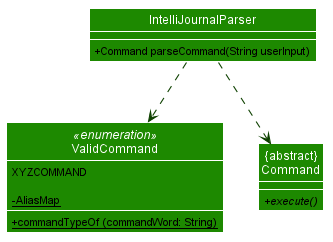

The diagram above was rendered by PlantUML. Its source (embedded in the PNG):
@startuml








skinparam BackgroundColor #FFFFFFF

skinparam Shadowing false

skinparam Class {
    FontColor #FFFFFF
    BorderThickness 1
    BorderColor #FFFFFF
    StereotypeFontColor #FFFFFF
    FontName Arial
}

skinparam Actor {
    BorderColor #000000
    Color #000000
    FontName Arial
}

skinparam Sequence {
    MessageAlign center
    BoxFontSize 15
    BoxPadding 0
    BoxFontColor #FFFFFF
    FontName Arial
}

skinparam Participant {
    FontColor #FFFFFFF
    Padding 20
}

skinparam MinClassWidth 50
skinparam ParticipantPadding 10
skinparam Shadowing false
skinparam DefaultTextAlignment center
skinparam packageStyle Rectangle

hide footbox
hide members
hide circle
skinparam arrowThickness 1.1
skinparam arrowColor #0E4100
skinparam classBackgroundColor #1D8900

skinparam classAttributeIconSize 0
class ValidCommand <<enumeration>> {
        XYZCOMMAND

        - {static} AliasMap

        + {static} commandTypeOf (commandWord: String)
}
show method
show attribute


class IntelliJournalParser {
    +Command parseCommand(String userInput)
}

class "{abstract}\nCommand" as Command {
    + {abstract} execute()
}

IntelliJournalParser ..> ValidCommand
IntelliJournalParser ..> Command

@enduml